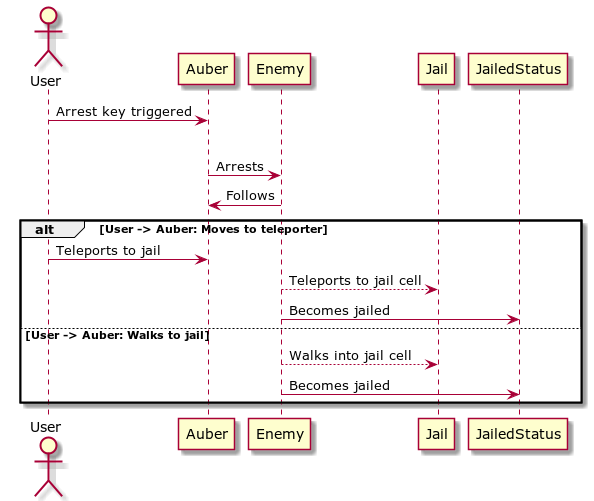

The diagram above was rendered by PlantUML. Its source (embedded in the PNG):
@startuml
actor User
User -> Auber: Arrest key triggered

alt Auber is near Enemy

    Auber -> Enemy: Arrests
    Enemy -> Auber: Follows
    alt User -> Auber: Moves to teleporter
        User -> Auber: Teleports to jail
        Enemy --> Jail: Teleports to jail cell
        Enemy -> JailedStatus :Becomes jailed
    else User -> Auber: Walks to jail
        Enemy --> Jail: Walks into jail cell
        Enemy -> JailedStatus :Becomes jailed
end
@enduml